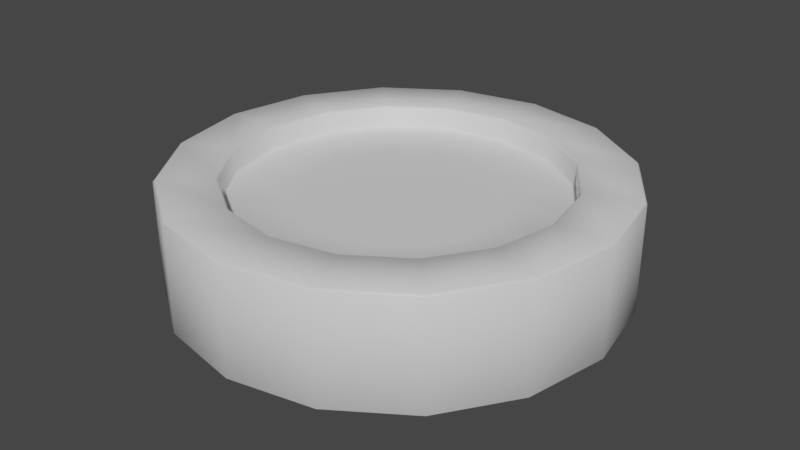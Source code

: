 # Source: coin.blend  (saved by Blender 2.80.75; exported with 4.5.12 LTS)
import bpy
from mathutils import Matrix  # noqa: F401  (used for matrix-valued properties, if any)

bpy.ops.wm.read_factory_settings(use_empty=True)
scene = bpy.context.scene
scene.name = 'Scene'

# ---- collections
col_collection = bpy.data.collections.new('Collection'); scene.collection.children.link(col_collection)

# ---- materials (node trees are filled in below, after node groups)
mat_material_001 = bpy.data.materials.new('Material.001')
mat_material_001.use_transparent_shadow = False

# ---- material node trees
mat_material_001.use_nodes = True; mat_material_001.node_tree.nodes.clear()
_N = mat_material_001.node_tree.nodes; _L = mat_material_001.node_tree.links
n0 = _N.new('ShaderNodeOutputMaterial'); n0.name = 'Material Output'; n0.location = (300, 300)
n1 = _N.new('ShaderNodeBsdfPrincipled'); n1.name = 'Principled BSDF'; n1.location = (-8, 315)
n1.distribution = 'GGX'
n1.subsurface_method = 'BURLEY'
n1.inputs[3].default_value = 1.45
n1.inputs[27].default_value = (0.0, 0.0, 0.0, 1.0)
n1.inputs[28].default_value = 1.0
_L.new(n1.outputs[0], n0.inputs[0])
n0.is_active_output = True

# ---- world
world_world = bpy.data.worlds.new('World'); scene.world = world_world
world_world.use_nodes = True; world_world.node_tree.nodes.clear()
_N = world_world.node_tree.nodes; _L = world_world.node_tree.links
n0 = _N.new('ShaderNodeOutputWorld'); n0.name = 'World Output'; n0.location = (300, 300)
n1 = _N.new('ShaderNodeBackground'); n1.name = 'Background'; n1.location = (10, 300)
n1.inputs[0].default_value = (0.05088, 0.05088, 0.05088, 1.0)
_L.new(n1.outputs[0], n0.inputs[0])
n0.is_active_output = True
world_world.color = (0.05088, 0.05088, 0.05088)
world_world.use_sun_shadow = False
world_world.sun_shadow_jitter_overblur = 0.0

# ---- meshes
me_cylinder = bpy.data.meshes.new('Cylinder')
me_cylinder.from_pydata([(-0.1789, 0.432, 0.1425), (-0.3306, 0.3306, 0.1425), (-0.432, 0.1789, 0.1425), (-0.4676, 6.802e-09, 0.1425), (-0.432, -0.1789, 0.1425), (-0.3306, -0.3306, 0.1425), (-0.1789, -0.432, 0.1425), (1.097e-07, -0.4676, 0.1425), (0.1789, -0.432, 0.1425), (0.3306, -0.3306, 0.1425), (0.432, -0.1789, 0.1425), (0.4676, -1.921e-08, 0.1425), (0.432, 0.1789, 0.1425), (0.3306, 0.3306, 0.1425), (0.1789, 0.432, 0.1425), (3.914e-08, 0.4676, 0.1425), (-0.07855, 0.1896, 0.1425), (-0.1451, 0.1451, 0.1425), (-0.1896, 0.07855, 0.1425), (-0.2053, 8.211e-09, 0.1425), (-0.1896, -0.07855, 0.1425), (-0.1451, -0.1451, 0.1425), (-0.07855, -0.1896, 0.1425), (9.396e-08, -0.2053, 0.1425), (0.07855, -0.1896, 0.1425), (0.1451, -0.1451, 0.1425), (0.1896, -0.07855, 0.1425), (0.2053, -3.209e-09, 0.1425), (0.1896, 0.07855, 0.1425), (0.1451, 0.1451, 0.1425), (0.07855, 0.1896, 0.1425), (6.297e-08, 0.2053, 0.1425), (8.259e-08, 1.49e-08, 0.1425), (-0.2867, 0.6922, 0.25), (-0.2831, 0.6834, 0.2406), (0.0, 1.0, 0.2406), (4.292e-10, 0.9904, 0.25), (-0.5298, 0.5298, 0.25), (-0.523, 0.523, 0.2406), (0.379, 0.915, 0.25), (0.3827, 0.9239, 0.2406), (-0.6922, 0.2867, 0.25), (-0.6834, 0.2831, 0.2406), (0.7003, 0.7003, 0.25), (0.7071, 0.7071, 0.2406), (-0.7493, 1.08e-08, 0.25), (-0.7397, 1.076e-08, 0.2406), (0.915, 0.379, 0.25), (0.9239, 0.3827, 0.2406), (-0.6922, -0.2867, 0.25), (-0.6834, -0.2831, 0.2406), (0.9904, -4.322e-08, 0.25), (1.0, -4.371e-08, 0.2406), (-0.5298, -0.5298, 0.25), (-0.523, -0.523, 0.2406), (0.915, -0.379, 0.25), (0.9239, -0.3827, 0.2406), (-0.2867, -0.6922, 0.25), (-0.2831, -0.6834, 0.2406), (0.7003, -0.7003, 0.25), (0.7071, -0.7071, 0.2406), (1.243e-07, -0.7493, 0.25), (1.233e-07, -0.7397, 0.2406), (0.379, -0.915, 0.25), (0.3827, -0.9239, 0.2406), (0.2867, -0.6922, 0.25), (0.2831, -0.6834, 0.2406), (1.5e-07, -0.9904, 0.25), (1.51e-07, -1.0, 0.2406), (0.5298, -0.5298, 0.25), (0.523, -0.523, 0.2406), (-0.379, -0.915, 0.25), (-0.3827, -0.9239, 0.2406), (0.6922, -0.2867, 0.25), (0.6834, -0.2831, 0.2406), (-0.7003, -0.7003, 0.25), (-0.7071, -0.7071, 0.2406), (0.7493, -3.088e-08, 0.25), (0.7397, -3.039e-08, 0.2406), (-0.915, -0.379, 0.25), (-0.9239, -0.3827, 0.2406), (0.6922, 0.2867, 0.25), (0.6834, 0.2831, 0.2406), (-0.9904, 1.188e-08, 0.25), (-1.0, 1.192e-08, 0.2406), (0.5298, 0.5298, 0.25), (0.523, 0.523, 0.2406), (-0.915, 0.379, 0.25), (-0.9239, 0.3827, 0.2406), (0.2867, 0.6922, 0.25), (0.2831, 0.6834, 0.2406), (-0.7003, 0.7003, 0.25), (-0.7071, 0.7071, 0.2406), (1.164e-08, 0.7397, 0.2406), (1.121e-08, 0.7493, 0.25), (-0.379, 0.915, 0.25), (-0.3827, 0.9239, 0.2406), (-0.2831, 0.6834, 0.1519), (-0.2794, 0.6745, 0.1425), (-0.523, 0.523, 0.1519), (-0.5162, 0.5162, 0.1425), (-0.6834, 0.2831, 0.1519), (-0.6745, 0.2794, 0.1425), (-0.7397, 1.076e-08, 0.1519), (-0.7301, 1.062e-08, 0.1425), (-0.6834, -0.2831, 0.1519), (-0.6745, -0.2794, 0.1425), (-0.523, -0.523, 0.1519), (-0.5162, -0.5162, 0.1425), (-0.2831, -0.6834, 0.1519), (-0.2794, -0.6745, 0.1425), (1.233e-07, -0.7397, 0.1519), (1.228e-07, -0.7301, 0.1425), (0.2831, -0.6834, 0.1519), (0.2794, -0.6745, 0.1425), (0.523, -0.523, 0.1519), (0.5162, -0.5162, 0.1425), (0.6834, -0.2831, 0.1519), (0.6745, -0.2794, 0.1425), (0.7397, -3.039e-08, 0.1519), (0.7301, -3e-08, 0.1425), (0.6834, 0.2831, 0.1519), (0.6745, 0.2794, 0.1425), (0.523, 0.523, 0.1519), (0.5162, 0.5162, 0.1425), (0.2831, 0.6834, 0.1519), (0.2794, 0.6745, 0.1425), (1.261e-08, 0.7301, 0.1425), (1.164e-08, 0.7397, 0.1519), (-0.1789, 0.432, -0.1425), (-0.3306, 0.3306, -0.1425), (-0.432, 0.1789, -0.1425), (-0.4676, 6.802e-09, -0.1425), (-0.432, -0.1789, -0.1425), (-0.3306, -0.3306, -0.1425), (-0.1789, -0.432, -0.1425), (1.097e-07, -0.4676, -0.1425), (0.1789, -0.432, -0.1425), (0.3306, -0.3306, -0.1425), (0.432, -0.1789, -0.1425), (0.4676, -1.921e-08, -0.1425), (0.432, 0.1789, -0.1425), (0.3306, 0.3306, -0.1425), (0.1789, 0.432, -0.1425), (3.914e-08, 0.4676, -0.1425), (-0.07855, 0.1896, -0.1425), (-0.1451, 0.1451, -0.1425), (-0.1896, 0.07855, -0.1425), (-0.2053, 8.211e-09, -0.1425), (-0.1896, -0.07855, -0.1425), (-0.1451, -0.1451, -0.1425), (-0.07855, -0.1896, -0.1425), (9.396e-08, -0.2053, -0.1425), (0.07855, -0.1896, -0.1425), (0.1451, -0.1451, -0.1425), (0.1896, -0.07855, -0.1425), (0.2053, -3.209e-09, -0.1425), (0.1896, 0.07855, -0.1425), (0.1451, 0.1451, -0.1425), (0.07855, 0.1896, -0.1425), (6.297e-08, 0.2053, -0.1425), (8.259e-08, 1.49e-08, -0.1425), (-0.2867, 0.6922, -0.25), (-0.2831, 0.6834, -0.2406), (0.0, 1.0, -0.2406), (4.292e-10, 0.9904, -0.25), (-0.5298, 0.5298, -0.25), (-0.523, 0.523, -0.2406), (0.379, 0.915, -0.25), (0.3827, 0.9239, -0.2406), (-0.6922, 0.2867, -0.25), (-0.6834, 0.2831, -0.2406), (0.7003, 0.7003, -0.25), (0.7071, 0.7071, -0.2406), (-0.7493, 1.08e-08, -0.25), (-0.7397, 1.076e-08, -0.2406), (0.915, 0.379, -0.25), (0.9239, 0.3827, -0.2406), (-0.6922, -0.2867, -0.25), (-0.6834, -0.2831, -0.2406), (0.9904, -4.322e-08, -0.25), (1.0, -4.371e-08, -0.2406), (-0.5298, -0.5298, -0.25), (-0.523, -0.523, -0.2406), (0.915, -0.379, -0.25), (0.9239, -0.3827, -0.2406), (-0.2867, -0.6922, -0.25), (-0.2831, -0.6834, -0.2406), (0.7003, -0.7003, -0.25), (0.7071, -0.7071, -0.2406), (1.243e-07, -0.7493, -0.25), (1.233e-07, -0.7397, -0.2406), (0.379, -0.915, -0.25), (0.3827, -0.9239, -0.2406), (0.2867, -0.6922, -0.25), (0.2831, -0.6834, -0.2406), (1.5e-07, -0.9904, -0.25), (1.51e-07, -1.0, -0.2406), (0.5298, -0.5298, -0.25), (0.523, -0.523, -0.2406), (-0.379, -0.915, -0.25), (-0.3827, -0.9239, -0.2406), (0.6922, -0.2867, -0.25), (0.6834, -0.2831, -0.2406), (-0.7003, -0.7003, -0.25), (-0.7071, -0.7071, -0.2406), (0.7493, -3.088e-08, -0.25), (0.7397, -3.039e-08, -0.2406), (-0.915, -0.379, -0.25), (-0.9239, -0.3827, -0.2406), (0.6922, 0.2867, -0.25), (0.6834, 0.2831, -0.2406), (-0.9904, 1.188e-08, -0.25), (-1.0, 1.192e-08, -0.2406), (0.5298, 0.5298, -0.25), (0.523, 0.523, -0.2406), (-0.915, 0.379, -0.25), (-0.9239, 0.3827, -0.2406), (0.2867, 0.6922, -0.25), (0.2831, 0.6834, -0.2406), (-0.7003, 0.7003, -0.25), (-0.7071, 0.7071, -0.2406), (1.164e-08, 0.7397, -0.2406), (1.121e-08, 0.7493, -0.25), (-0.379, 0.915, -0.25), (-0.3827, 0.9239, -0.2406), (-0.2831, 0.6834, -0.1519), (-0.2794, 0.6745, -0.1425), (-0.523, 0.523, -0.1519), (-0.5162, 0.5162, -0.1425), (-0.6834, 0.2831, -0.1519), (-0.6745, 0.2794, -0.1425), (-0.7397, 1.076e-08, -0.1519), (-0.7301, 1.062e-08, -0.1425), (-0.6834, -0.2831, -0.1519), (-0.6745, -0.2794, -0.1425), (-0.523, -0.523, -0.1519), (-0.5162, -0.5162, -0.1425), (-0.2831, -0.6834, -0.1519), (-0.2794, -0.6745, -0.1425), (1.233e-07, -0.7397, -0.1519), (1.228e-07, -0.7301, -0.1425), (0.2831, -0.6834, -0.1519), (0.2794, -0.6745, -0.1425), (0.523, -0.523, -0.1519), (0.5162, -0.5162, -0.1425), (0.6834, -0.2831, -0.1519), (0.6745, -0.2794, -0.1425), (0.7397, -3.039e-08, -0.1519), (0.7301, -3e-08, -0.1425), (0.6834, 0.2831, -0.1519), (0.6745, 0.2794, -0.1425), (0.523, 0.523, -0.1519), (0.5162, 0.5162, -0.1425), (0.2831, 0.6834, -0.1519), (0.2794, 0.6745, -0.1425), (1.261e-08, 0.7301, -0.1425), (1.164e-08, 0.7397, -0.1519)], [], [(96, 225, 221, 92), (42, 46, 103, 101), (83, 79, 49, 45), (79, 75, 53, 49), (75, 71, 57, 53), (71, 67, 61, 57), (67, 63, 65, 61), (66, 70, 115, 113), (70, 74, 117, 115), (74, 78, 119, 117), (78, 82, 121, 119), (82, 86, 123, 121), (86, 90, 125, 123), (90, 93, 128, 125), (127, 98, 0, 15), (91, 87, 41, 37), (60, 189, 185, 56), (52, 181, 177, 48), (54, 58, 109, 107), (39, 36, 94, 89), (44, 173, 169, 40), (62, 66, 113, 111), (47, 43, 85, 81), (56, 185, 181, 52), (50, 54, 107, 105), (34, 38, 99, 97), (48, 177, 173, 44), (58, 62, 111, 109), (38, 42, 101, 99), (40, 169, 164, 35), (46, 50, 105, 103), (95, 91, 37, 33), (72, 201, 197, 68), (55, 51, 77, 73), (92, 221, 217, 88), (59, 55, 73, 69), (93, 34, 97, 128), (76, 205, 201, 72), (43, 39, 89, 85), (80, 209, 205, 76), (63, 59, 69, 65), (64, 193, 189, 60), (87, 83, 45, 41), (84, 213, 209, 80), (51, 47, 81, 77), (88, 217, 213, 84), (68, 197, 193, 64), (114, 116, 9, 8), (100, 102, 2, 1), (116, 118, 10, 9), (102, 104, 3, 2), (118, 120, 11, 10), (104, 106, 4, 3), (120, 122, 12, 11), (106, 108, 5, 4), (122, 124, 13, 12), (108, 110, 6, 5), (124, 126, 14, 13), (110, 112, 7, 6), (126, 127, 15, 14), (112, 114, 8, 7), (98, 100, 1, 0), (12, 13, 29, 28), (5, 6, 22, 21), (13, 14, 30, 29), (6, 7, 23, 22), (15, 0, 16, 31), (14, 15, 31, 30), (7, 8, 24, 23), (0, 1, 17, 16), (8, 9, 25, 24), (1, 2, 18, 17), (9, 10, 26, 25), (2, 3, 19, 18), (10, 11, 27, 26), (3, 4, 20, 19), (11, 12, 28, 27), (4, 5, 21, 20), (26, 27, 32), (19, 20, 32), (27, 28, 32), (20, 21, 32), (28, 29, 32), (21, 22, 32), (29, 30, 32), (22, 23, 32), (31, 16, 32), (30, 31, 32), (23, 24, 32), (16, 17, 32), (24, 25, 32), (17, 18, 32), (25, 26, 32), (18, 19, 32), (40, 35, 36, 39), (44, 40, 39, 43), (48, 44, 43, 47), (52, 48, 47, 51), (56, 52, 51, 55), (60, 56, 55, 59), (64, 60, 59, 63), (94, 33, 34, 93), (68, 64, 63, 67), (33, 37, 38, 34), (37, 41, 42, 38), (72, 68, 67, 71), (41, 45, 46, 42), (45, 49, 50, 46), (76, 72, 71, 75), (49, 53, 54, 50), (53, 57, 58, 54), (80, 76, 75, 79), (57, 61, 62, 58), (61, 65, 66, 62), (84, 80, 79, 83), (65, 69, 70, 66), (69, 73, 74, 70), (88, 84, 83, 87), (73, 77, 78, 74), (77, 81, 82, 78), (92, 88, 87, 91), (81, 85, 86, 82), (85, 89, 90, 86), (96, 92, 91, 95), (89, 94, 93, 90), (35, 96, 95, 36), (128, 97, 98, 127), (97, 99, 100, 98), (99, 101, 102, 100), (101, 103, 104, 102), (103, 105, 106, 104), (105, 107, 108, 106), (107, 109, 110, 108), (109, 111, 112, 110), (111, 113, 114, 112), (113, 115, 116, 114), (115, 117, 118, 116), (117, 119, 120, 118), (119, 121, 122, 120), (121, 123, 124, 122), (123, 125, 126, 124), (125, 128, 127, 126), (36, 95, 33, 94), (171, 230, 232, 175), (212, 174, 178, 208), (208, 178, 182, 204), (204, 182, 186, 200), (200, 186, 190, 196), (196, 190, 194, 192), (195, 242, 244, 199), (199, 244, 246, 203), (203, 246, 248, 207), (207, 248, 250, 211), (211, 250, 252, 215), (215, 252, 254, 219), (219, 254, 257, 222), (256, 144, 129, 227), (220, 166, 170, 216), (183, 236, 238, 187), (168, 218, 223, 165), (191, 240, 242, 195), (176, 210, 214, 172), (179, 234, 236, 183), (163, 226, 228, 167), (187, 238, 240, 191), (167, 228, 230, 171), (175, 232, 234, 179), (224, 162, 166, 220), (184, 202, 206, 180), (188, 198, 202, 184), (222, 257, 226, 163), (172, 214, 218, 168), (192, 194, 198, 188), (216, 170, 174, 212), (180, 206, 210, 176), (243, 137, 138, 245), (229, 130, 131, 231), (245, 138, 139, 247), (231, 131, 132, 233), (247, 139, 140, 249), (233, 132, 133, 235), (249, 140, 141, 251), (235, 133, 134, 237), (251, 141, 142, 253), (237, 134, 135, 239), (253, 142, 143, 255), (239, 135, 136, 241), (255, 143, 144, 256), (241, 136, 137, 243), (227, 129, 130, 229), (141, 157, 158, 142), (134, 150, 151, 135), (142, 158, 159, 143), (135, 151, 152, 136), (144, 160, 145, 129), (143, 159, 160, 144), (136, 152, 153, 137), (129, 145, 146, 130), (137, 153, 154, 138), (130, 146, 147, 131), (138, 154, 155, 139), (131, 147, 148, 132), (139, 155, 156, 140), (132, 148, 149, 133), (140, 156, 157, 141), (133, 149, 150, 134), (155, 161, 156), (148, 161, 149), (156, 161, 157), (149, 161, 150), (157, 161, 158), (150, 161, 151), (158, 161, 159), (151, 161, 152), (160, 161, 145), (159, 161, 160), (152, 161, 153), (145, 161, 146), (153, 161, 154), (146, 161, 147), (154, 161, 155), (147, 161, 148), (169, 168, 165, 164), (173, 172, 168, 169), (177, 176, 172, 173), (181, 180, 176, 177), (185, 184, 180, 181), (189, 188, 184, 185), (193, 192, 188, 189), (223, 222, 163, 162), (197, 196, 192, 193), (162, 163, 167, 166), (166, 167, 171, 170), (201, 200, 196, 197), (170, 171, 175, 174), (174, 175, 179, 178), (205, 204, 200, 201), (178, 179, 183, 182), (182, 183, 187, 186), (209, 208, 204, 205), (186, 187, 191, 190), (190, 191, 195, 194), (213, 212, 208, 209), (194, 195, 199, 198), (198, 199, 203, 202), (217, 216, 212, 213), (202, 203, 207, 206), (206, 207, 211, 210), (221, 220, 216, 217), (210, 211, 215, 214), (214, 215, 219, 218), (225, 224, 220, 221), (218, 219, 222, 223), (164, 165, 224, 225), (257, 256, 227, 226), (226, 227, 229, 228), (228, 229, 231, 230), (230, 231, 233, 232), (232, 233, 235, 234), (234, 235, 237, 236), (236, 237, 239, 238), (238, 239, 241, 240), (240, 241, 243, 242), (242, 243, 245, 244), (244, 245, 247, 246), (246, 247, 249, 248), (248, 249, 251, 250), (250, 251, 253, 252), (252, 253, 255, 254), (254, 255, 256, 257), (165, 223, 162, 224), (35, 164, 225, 96)])
me_cylinder.polygons.foreach_set('use_smooth', [True] * 272)
_uv = me_cylinder.uv_layers.new(name='UVMap')
_uv.uv.foreach_set('vector', [0.9844, 0.873, 0.831, 0.873, 0.831, 0.7486, 0.9844, 0.7486, 0.1118, 0.5328, 0.1564, 0.425, 0.1851, 0.444, 0.1456, 0.5394, 0.07082, 0.3677, 0.1817, 0.2568, 0.2359, 0.338, 0.1519, 0.422, 0.1817, 0.2568, 0.3266, 0.1968, 0.3455, 0.2926, 0.2359, 0.338, 0.3266, 0.1968, 0.4834, 0.1968, 0.4643, 0.2926, 0.3455, 0.2926, 0.4834, 0.1968, 0.6283, 0.2568, 0.5739, 0.338, 0.4643, 0.2926, 0.6283, 0.2568, 0.7392, 0.3677, 0.6579, 0.4219, 0.5739, 0.338, 0.6535, 0.4248, 0.6982, 0.5326, 0.6644, 0.5394, 0.6249, 0.4441, 0.6982, 0.5326, 0.6982, 0.6492, 0.6644, 0.6426, 0.6644, 0.5394, 0.6982, 0.6492, 0.6536, 0.757, 0.6249, 0.7379, 0.6644, 0.6426, 0.6536, 0.757, 0.5712, 0.8395, 0.5519, 0.8109, 0.6249, 0.7379, 0.5712, 0.8395, 0.4634, 0.8841, 0.4566, 0.8504, 0.5519, 0.8109, 0.4634, 0.8841, 0.3468, 0.8842, 0.3534, 0.8504, 0.4566, 0.8504, 0.3468, 0.8842, 0.239, 0.8396, 0.258, 0.8109, 0.3534, 0.8504, 0.2608, 0.8067, 0.1892, 0.7351, 0.2664, 0.6832, 0.3123, 0.7292, 0.01079, 0.6694, 0.0108, 0.5125, 0.1066, 0.5317, 0.1066, 0.6504, 0.9844, 0.7486, 0.831, 0.7486, 0.831, 0.6242, 0.9844, 0.6242, 0.9844, 0.4998, 0.831, 0.4998, 0.831, 0.3754, 0.9844, 0.3754, 0.3466, 0.2978, 0.4632, 0.2978, 0.4566, 0.3316, 0.3534, 0.3316, 0.3265, 0.9852, 0.1817, 0.9251, 0.236, 0.844, 0.3457, 0.8894, 0.9844, 0.251, 0.831, 0.251, 0.831, 0.1266, 0.9844, 0.1266, 0.571, 0.3424, 0.6535, 0.4248, 0.6249, 0.4441, 0.5519, 0.3711, 0.6283, 0.9252, 0.4834, 0.9852, 0.4644, 0.8894, 0.5741, 0.8439, 0.9844, 0.6242, 0.831, 0.6242, 0.831, 0.4998, 0.9844, 0.4998, 0.2388, 0.3425, 0.3466, 0.2978, 0.3534, 0.3316, 0.2581, 0.3711, 0.1565, 0.7572, 0.1118, 0.6494, 0.1456, 0.6426, 0.1851, 0.7379, 0.9844, 0.3754, 0.831, 0.3754, 0.831, 0.251, 0.9844, 0.251, 0.4632, 0.2978, 0.571, 0.3424, 0.5519, 0.3711, 0.4566, 0.3316, 0.1118, 0.6494, 0.1118, 0.5328, 0.1456, 0.5394, 0.1456, 0.6426, 0.9844, 0.1266, 0.831, 0.1266, 0.831, 0.002141, 0.9844, 0.002141, 0.1564, 0.425, 0.2388, 0.3425, 0.2581, 0.3711, 0.1851, 0.444, 0.0708, 0.8142, 0.01079, 0.6694, 0.1066, 0.6504, 0.1521, 0.7601, 0.9844, 0.1266, 0.831, 0.1266, 0.831, 0.002141, 0.9844, 0.002141, 0.7992, 0.6694, 0.7392, 0.8143, 0.658, 0.7599, 0.7034, 0.6502, 0.9844, 0.7486, 0.831, 0.7486, 0.831, 0.6242, 0.9844, 0.6242, 0.7992, 0.5126, 0.7992, 0.6694, 0.7034, 0.6502, 0.7034, 0.5315, 0.239, 0.8396, 0.1565, 0.7572, 0.1851, 0.7379, 0.258, 0.8109, 0.9844, 0.251, 0.831, 0.251, 0.831, 0.1266, 0.9844, 0.1266, 0.4834, 0.9852, 0.3265, 0.9852, 0.3457, 0.8894, 0.4644, 0.8894, 0.9844, 0.3754, 0.831, 0.3754, 0.831, 0.251, 0.9844, 0.251, 0.7392, 0.3677, 0.7992, 0.5126, 0.7034, 0.5315, 0.6579, 0.4219, 0.9844, 0.873, 0.831, 0.873, 0.831, 0.7486, 0.9844, 0.7486, 0.0108, 0.5125, 0.07082, 0.3677, 0.1519, 0.422, 0.1066, 0.5317, 0.9844, 0.4998, 0.831, 0.4998, 0.831, 0.3754, 0.9844, 0.3754, 0.7392, 0.8143, 0.6283, 0.9252, 0.5741, 0.8439, 0.658, 0.7599, 0.9844, 0.6242, 0.831, 0.6242, 0.831, 0.4998, 0.9844, 0.4998, 0.9844, 0.9975, 0.831, 0.9975, 0.831, 0.873, 0.9844, 0.873, 0.6208, 0.4468, 0.6595, 0.5404, 0.5683, 0.5588, 0.5435, 0.4988, 0.1505, 0.6416, 0.1505, 0.5403, 0.2418, 0.5582, 0.2417, 0.6231, 0.6595, 0.5404, 0.6595, 0.6416, 0.5681, 0.6238, 0.5683, 0.5588, 0.1505, 0.5403, 0.1892, 0.4468, 0.2668, 0.4982, 0.2418, 0.5582, 0.6595, 0.6416, 0.6207, 0.7352, 0.5432, 0.6837, 0.5681, 0.6238, 0.1892, 0.4468, 0.2608, 0.3752, 0.3128, 0.4524, 0.2668, 0.4982, 0.6207, 0.7352, 0.5491, 0.8068, 0.4972, 0.7295, 0.5432, 0.6837, 0.2608, 0.3752, 0.3544, 0.3365, 0.3729, 0.4277, 0.3128, 0.4524, 0.5491, 0.8068, 0.4556, 0.8455, 0.4371, 0.7543, 0.4972, 0.7295, 0.3544, 0.3365, 0.4556, 0.3365, 0.4378, 0.4278, 0.3729, 0.4277, 0.4556, 0.8455, 0.3543, 0.8455, 0.3722, 0.7541, 0.4371, 0.7543, 0.4556, 0.3365, 0.5492, 0.3752, 0.4977, 0.4528, 0.4378, 0.4278, 0.3543, 0.8455, 0.2608, 0.8067, 0.3123, 0.7292, 0.3722, 0.7541, 0.5492, 0.3752, 0.6208, 0.4468, 0.5435, 0.4988, 0.4977, 0.4528, 0.1892, 0.7351, 0.1505, 0.6416, 0.2417, 0.6231, 0.2664, 0.6832, 0.4972, 0.7295, 0.4371, 0.7543, 0.4191, 0.6627, 0.4455, 0.6518, 0.3729, 0.4277, 0.4378, 0.4278, 0.4194, 0.5194, 0.3909, 0.5193, 0.4371, 0.7543, 0.3722, 0.7541, 0.3906, 0.6626, 0.4191, 0.6627, 0.4378, 0.4278, 0.4977, 0.4528, 0.4457, 0.5303, 0.4194, 0.5194, 0.3123, 0.7292, 0.2664, 0.6832, 0.3442, 0.6314, 0.3643, 0.6516, 0.3722, 0.7541, 0.3123, 0.7292, 0.3643, 0.6516, 0.3906, 0.6626, 0.4977, 0.4528, 0.5435, 0.4988, 0.4658, 0.5505, 0.4457, 0.5303, 0.2664, 0.6832, 0.2417, 0.6231, 0.3333, 0.6051, 0.3442, 0.6314, 0.5435, 0.4988, 0.5683, 0.5588, 0.4767, 0.5769, 0.4658, 0.5505, 0.2417, 0.6231, 0.2418, 0.5582, 0.3334, 0.5766, 0.3333, 0.6051, 0.5683, 0.5588, 0.5681, 0.6238, 0.4766, 0.6054, 0.4767, 0.5769, 0.2418, 0.5582, 0.2668, 0.4982, 0.3443, 0.5503, 0.3334, 0.5766, 0.5681, 0.6238, 0.5432, 0.6837, 0.4657, 0.6317, 0.4766, 0.6054, 0.2668, 0.4982, 0.3128, 0.4524, 0.3645, 0.5302, 0.3443, 0.5503, 0.5432, 0.6837, 0.4972, 0.7295, 0.4455, 0.6518, 0.4657, 0.6317, 0.3128, 0.4524, 0.3729, 0.4277, 0.3909, 0.5193, 0.3645, 0.5302, 0.4766, 0.6054, 0.4657, 0.6317, 0.405, 0.591, 0.3443, 0.5503, 0.3645, 0.5302, 0.405, 0.591, 0.4657, 0.6317, 0.4455, 0.6518, 0.405, 0.591, 0.3645, 0.5302, 0.3909, 0.5193, 0.405, 0.591, 0.4455, 0.6518, 0.4191, 0.6627, 0.405, 0.591, 0.3909, 0.5193, 0.4194, 0.5194, 0.405, 0.591, 0.4191, 0.6627, 0.3906, 0.6626, 0.405, 0.591, 0.4194, 0.5194, 0.4457, 0.5303, 0.405, 0.591, 0.3643, 0.6516, 0.3442, 0.6314, 0.405, 0.591, 0.3906, 0.6626, 0.3643, 0.6516, 0.405, 0.591, 0.4457, 0.5303, 0.4658, 0.5505, 0.405, 0.591, 0.3442, 0.6314, 0.3333, 0.6051, 0.405, 0.591, 0.4658, 0.5505, 0.4767, 0.5769, 0.405, 0.591, 0.3333, 0.6051, 0.3334, 0.5766, 0.405, 0.591, 0.4767, 0.5769, 0.4766, 0.6054, 0.405, 0.591, 0.3334, 0.5766, 0.3443, 0.5503, 0.405, 0.591, 0.3255, 0.9906, 0.1786, 0.9298, 0.1817, 0.9251, 0.3265, 0.9852, 0.4845, 0.9906, 0.3255, 0.9906, 0.3265, 0.9852, 0.4834, 0.9852, 0.6314, 0.9298, 0.4845, 0.9906, 0.4834, 0.9852, 0.6283, 0.9252, 0.7438, 0.8174, 0.6314, 0.9298, 0.6283, 0.9252, 0.7392, 0.8143, 0.8046, 0.6705, 0.7438, 0.8174, 0.7392, 0.8143, 0.7992, 0.6694, 0.8046, 0.5115, 0.8046, 0.6705, 0.7992, 0.6694, 0.7992, 0.5126, 0.7438, 0.3646, 0.8046, 0.5115, 0.7992, 0.5126, 0.7392, 0.3677, 0.236, 0.844, 0.1521, 0.7601, 0.1565, 0.7572, 0.239, 0.8396, 0.6314, 0.2522, 0.7438, 0.3646, 0.7392, 0.3677, 0.6283, 0.2568, 0.1521, 0.7601, 0.1066, 0.6504, 0.1118, 0.6494, 0.1565, 0.7572, 0.1066, 0.6504, 0.1066, 0.5317, 0.1118, 0.5328, 0.1118, 0.6494, 0.4845, 0.1913, 0.6314, 0.2522, 0.6283, 0.2568, 0.4834, 0.1968, 0.1066, 0.5317, 0.1519, 0.422, 0.1564, 0.425, 0.1118, 0.5328, 0.1519, 0.422, 0.2359, 0.338, 0.2388, 0.3425, 0.1564, 0.425, 0.3255, 0.1913, 0.4845, 0.1913, 0.4834, 0.1968, 0.3266, 0.1968, 0.2359, 0.338, 0.3455, 0.2926, 0.3466, 0.2978, 0.2388, 0.3425, 0.3455, 0.2926, 0.4643, 0.2926, 0.4632, 0.2978, 0.3466, 0.2978, 0.1786, 0.2521, 0.3255, 0.1913, 0.3266, 0.1968, 0.1817, 0.2568, 0.4643, 0.2926, 0.5739, 0.338, 0.571, 0.3424, 0.4632, 0.2978, 0.5739, 0.338, 0.6579, 0.4219, 0.6535, 0.4248, 0.571, 0.3424, 0.06618, 0.3646, 0.1786, 0.2521, 0.1817, 0.2568, 0.07082, 0.3677, 0.6579, 0.4219, 0.7034, 0.5315, 0.6982, 0.5326, 0.6535, 0.4248, 0.7034, 0.5315, 0.7034, 0.6502, 0.6982, 0.6492, 0.6982, 0.5326, 0.005331, 0.5115, 0.06618, 0.3646, 0.07082, 0.3677, 0.0108, 0.5125, 0.7034, 0.6502, 0.658, 0.7599, 0.6536, 0.757, 0.6982, 0.6492, 0.658, 0.7599, 0.5741, 0.8439, 0.5712, 0.8395, 0.6536, 0.757, 0.005332, 0.6705, 0.005331, 0.5115, 0.0108, 0.5125, 0.01079, 0.6694, 0.5741, 0.8439, 0.4644, 0.8894, 0.4634, 0.8841, 0.5712, 0.8395, 0.4644, 0.8894, 0.3457, 0.8894, 0.3468, 0.8842, 0.4634, 0.8841, 0.06617, 0.8174, 0.005332, 0.6705, 0.01079, 0.6694, 0.0708, 0.8142, 0.3457, 0.8894, 0.236, 0.844, 0.239, 0.8396, 0.3468, 0.8842, 0.1786, 0.9298, 0.06617, 0.8174, 0.0708, 0.8142, 0.1817, 0.9251, 0.258, 0.8109, 0.1851, 0.7379, 0.1892, 0.7351, 0.2608, 0.8067, 0.1851, 0.7379, 0.1456, 0.6426, 0.1505, 0.6416, 0.1892, 0.7351, 0.1456, 0.6426, 0.1456, 0.5394, 0.1505, 0.5403, 0.1505, 0.6416, 0.1456, 0.5394, 0.1851, 0.444, 0.1892, 0.4468, 0.1505, 0.5403, 0.1851, 0.444, 0.2581, 0.3711, 0.2608, 0.3752, 0.1892, 0.4468, 0.2581, 0.3711, 0.3534, 0.3316, 0.3544, 0.3365, 0.2608, 0.3752, 0.3534, 0.3316, 0.4566, 0.3316, 0.4556, 0.3365, 0.3544, 0.3365, 0.4566, 0.3316, 0.5519, 0.3711, 0.5492, 0.3752, 0.4556, 0.3365, 0.5519, 0.3711, 0.6249, 0.4441, 0.6208, 0.4468, 0.5492, 0.3752, 0.6249, 0.4441, 0.6644, 0.5394, 0.6595, 0.5404, 0.6208, 0.4468, 0.6644, 0.5394, 0.6644, 0.6426, 0.6595, 0.6416, 0.6595, 0.5404, 0.6644, 0.6426, 0.6249, 0.7379, 0.6207, 0.7352, 0.6595, 0.6416, 0.6249, 0.7379, 0.5519, 0.8109, 0.5491, 0.8068, 0.6207, 0.7352, 0.5519, 0.8109, 0.4566, 0.8504, 0.4556, 0.8455, 0.5491, 0.8068, 0.4566, 0.8504, 0.3534, 0.8504, 0.3543, 0.8455, 0.4556, 0.8455, 0.3534, 0.8504, 0.258, 0.8109, 0.2608, 0.8067, 0.3543, 0.8455, 0.1817, 0.9251, 0.0708, 0.8142, 0.1521, 0.7601, 0.236, 0.844, 0.2391, 0.3423, 0.2581, 0.3711, 0.1851, 0.444, 0.1565, 0.4248, 0.07082, 0.3677, 0.1521, 0.4218, 0.1066, 0.5315, 0.01081, 0.5126, 0.01081, 0.5126, 0.1066, 0.5315, 0.1066, 0.6502, 0.01081, 0.6694, 0.01081, 0.6694, 0.1066, 0.6502, 0.1519, 0.7599, 0.07082, 0.8142, 0.07082, 0.8142, 0.1519, 0.7599, 0.2359, 0.8439, 0.1817, 0.9251, 0.1817, 0.9251, 0.2359, 0.8439, 0.3455, 0.8894, 0.3266, 0.9852, 0.3465, 0.8841, 0.3534, 0.8504, 0.4566, 0.8504, 0.4632, 0.8842, 0.4632, 0.8842, 0.4566, 0.8504, 0.5519, 0.8109, 0.5709, 0.8396, 0.5709, 0.8396, 0.5519, 0.8109, 0.6249, 0.7379, 0.6535, 0.7572, 0.6535, 0.7572, 0.6249, 0.7379, 0.6644, 0.6426, 0.6982, 0.6494, 0.6982, 0.6494, 0.6644, 0.6426, 0.6644, 0.5394, 0.6982, 0.5328, 0.6982, 0.5328, 0.6644, 0.5394, 0.6249, 0.4441, 0.6536, 0.425, 0.6536, 0.425, 0.6249, 0.4441, 0.552, 0.3711, 0.5712, 0.3425, 0.5492, 0.3752, 0.4972, 0.4524, 0.4372, 0.4277, 0.4556, 0.3365, 0.3266, 0.1968, 0.3458, 0.2925, 0.2361, 0.3379, 0.1817, 0.2568, 0.1118, 0.6491, 0.1456, 0.6426, 0.1851, 0.7379, 0.1564, 0.7569, 0.7392, 0.3677, 0.6581, 0.4221, 0.5741, 0.3381, 0.6283, 0.2568, 0.2388, 0.8394, 0.258, 0.8109, 0.3534, 0.8504, 0.3465, 0.8841, 0.7992, 0.6694, 0.7034, 0.6505, 0.7034, 0.5318, 0.7992, 0.5126, 0.1118, 0.5325, 0.1456, 0.5394, 0.1456, 0.6426, 0.1118, 0.6491, 0.4635, 0.2978, 0.4566, 0.3316, 0.3534, 0.3316, 0.3468, 0.2978, 0.1564, 0.7569, 0.1851, 0.7379, 0.258, 0.8109, 0.2388, 0.8394, 0.3468, 0.2978, 0.3534, 0.3316, 0.2581, 0.3711, 0.2391, 0.3423, 0.1565, 0.4248, 0.1851, 0.444, 0.1456, 0.5394, 0.1118, 0.5325, 0.4834, 0.1968, 0.4645, 0.2926, 0.3458, 0.2925, 0.3266, 0.1968, 0.6283, 0.9252, 0.5739, 0.844, 0.6579, 0.7601, 0.7392, 0.8143, 0.4834, 0.9852, 0.4642, 0.8894, 0.5739, 0.844, 0.6283, 0.9252, 0.5712, 0.3425, 0.552, 0.3711, 0.4566, 0.3316, 0.4635, 0.2978, 0.7992, 0.5126, 0.7034, 0.5318, 0.6581, 0.4221, 0.7392, 0.3677, 0.3266, 0.9852, 0.3455, 0.8894, 0.4642, 0.8894, 0.4834, 0.9852, 0.1817, 0.2568, 0.2361, 0.3379, 0.1521, 0.4218, 0.07082, 0.3677, 0.7392, 0.8143, 0.6579, 0.7601, 0.7034, 0.6505, 0.7992, 0.6694, 0.3544, 0.8455, 0.3728, 0.7543, 0.4378, 0.7541, 0.4556, 0.8455, 0.3544, 0.3365, 0.3722, 0.4278, 0.3123, 0.4528, 0.2608, 0.3752, 0.4556, 0.8455, 0.4378, 0.7541, 0.4977, 0.7292, 0.5492, 0.8068, 0.2608, 0.3752, 0.3123, 0.4528, 0.2665, 0.4988, 0.1892, 0.4468, 0.5492, 0.8068, 0.4977, 0.7292, 0.5435, 0.6832, 0.6208, 0.7352, 0.1892, 0.4468, 0.2665, 0.4988, 0.2417, 0.5588, 0.1505, 0.5403, 0.6208, 0.7352, 0.5435, 0.6832, 0.5683, 0.6231, 0.6595, 0.6416, 0.1505, 0.5403, 0.2417, 0.5588, 0.2418, 0.6238, 0.1505, 0.6416, 0.6595, 0.6416, 0.5683, 0.6231, 0.5682, 0.5582, 0.6595, 0.5404, 0.1505, 0.6416, 0.2418, 0.6238, 0.2668, 0.6837, 0.1892, 0.7351, 0.6595, 0.5404, 0.5682, 0.5582, 0.5432, 0.4983, 0.6208, 0.4468, 0.1892, 0.7351, 0.2668, 0.6837, 0.3128, 0.7295, 0.2608, 0.8067, 0.6208, 0.4468, 0.5432, 0.4983, 0.4972, 0.4524, 0.5492, 0.3752, 0.2608, 0.8067, 0.3128, 0.7295, 0.3728, 0.7543, 0.3544, 0.8455, 0.4556, 0.3365, 0.4372, 0.4277, 0.3722, 0.4278, 0.3544, 0.3365, 0.5683, 0.6231, 0.4767, 0.6051, 0.4766, 0.5766, 0.5682, 0.5582, 0.2418, 0.6238, 0.3334, 0.6054, 0.3443, 0.6317, 0.2668, 0.6837, 0.5682, 0.5582, 0.4766, 0.5766, 0.4657, 0.5503, 0.5432, 0.4983, 0.2668, 0.6837, 0.3443, 0.6317, 0.3645, 0.6518, 0.3128, 0.7295, 0.4972, 0.4524, 0.4455, 0.5302, 0.4191, 0.5193, 0.4372, 0.4277, 0.5432, 0.4983, 0.4657, 0.5503, 0.4455, 0.5302, 0.4972, 0.4524, 0.3128, 0.7295, 0.3645, 0.6518, 0.3909, 0.6627, 0.3728, 0.7543, 0.4372, 0.4277, 0.4191, 0.5193, 0.3906, 0.5194, 0.3722, 0.4278, 0.3728, 0.7543, 0.3909, 0.6627, 0.4194, 0.6626, 0.4378, 0.7541, 0.3722, 0.4278, 0.3906, 0.5194, 0.3643, 0.5303, 0.3123, 0.4528, 0.4378, 0.7541, 0.4194, 0.6626, 0.4457, 0.6516, 0.4977, 0.7292, 0.3123, 0.4528, 0.3643, 0.5303, 0.3442, 0.5505, 0.2665, 0.4988, 0.4977, 0.7292, 0.4457, 0.6516, 0.4658, 0.6314, 0.5435, 0.6832, 0.2665, 0.4988, 0.3442, 0.5505, 0.3333, 0.5769, 0.2417, 0.5588, 0.5435, 0.6832, 0.4658, 0.6314, 0.4767, 0.6051, 0.5683, 0.6231, 0.2417, 0.5588, 0.3333, 0.5769, 0.3334, 0.6054, 0.2418, 0.6238, 0.4457, 0.6516, 0.405, 0.591, 0.4658, 0.6314, 0.3442, 0.5505, 0.405, 0.591, 0.3333, 0.5769, 0.4658, 0.6314, 0.405, 0.591, 0.4767, 0.6051, 0.3333, 0.5769, 0.405, 0.591, 0.3334, 0.6054, 0.4767, 0.6051, 0.405, 0.591, 0.4766, 0.5766, 0.3334, 0.6054, 0.405, 0.591, 0.3443, 0.6317, 0.4766, 0.5766, 0.405, 0.591, 0.4657, 0.5503, 0.3443, 0.6317, 0.405, 0.591, 0.3645, 0.6518, 0.4455, 0.5302, 0.405, 0.591, 0.4191, 0.5193, 0.4657, 0.5503, 0.405, 0.591, 0.4455, 0.5302, 0.3645, 0.6518, 0.405, 0.591, 0.3909, 0.6627, 0.4191, 0.5193, 0.405, 0.591, 0.3906, 0.5194, 0.3909, 0.6627, 0.405, 0.591, 0.4194, 0.6626, 0.3906, 0.5194, 0.405, 0.591, 0.3643, 0.5303, 0.4194, 0.6626, 0.405, 0.591, 0.4457, 0.6516, 0.3643, 0.5303, 0.405, 0.591, 0.3442, 0.5505, 0.7438, 0.3646, 0.7392, 0.3677, 0.6283, 0.2568, 0.6314, 0.2522, 0.8047, 0.5115, 0.7992, 0.5126, 0.7392, 0.3677, 0.7438, 0.3646, 0.8047, 0.6705, 0.7992, 0.6694, 0.7992, 0.5126, 0.8047, 0.5115, 0.7438, 0.8174, 0.7392, 0.8143, 0.7992, 0.6694, 0.8047, 0.6705, 0.6314, 0.9298, 0.6283, 0.9252, 0.7392, 0.8143, 0.7438, 0.8174, 0.4845, 0.9906, 0.4834, 0.9852, 0.6283, 0.9252, 0.6314, 0.9298, 0.3255, 0.9906, 0.3266, 0.9852, 0.4834, 0.9852, 0.4845, 0.9906, 0.5741, 0.3381, 0.5712, 0.3425, 0.4635, 0.2978, 0.4645, 0.2926, 0.1786, 0.9298, 0.1817, 0.9251, 0.3266, 0.9852, 0.3255, 0.9906, 0.4645, 0.2926, 0.4635, 0.2978, 0.3468, 0.2978, 0.3458, 0.2925, 0.3458, 0.2925, 0.3468, 0.2978, 0.2391, 0.3423, 0.2361, 0.3379, 0.06618, 0.8173, 0.07082, 0.8142, 0.1817, 0.9251, 0.1786, 0.9298, 0.2361, 0.3379, 0.2391, 0.3423, 0.1565, 0.4248, 0.1521, 0.4218, 0.1521, 0.4218, 0.1565, 0.4248, 0.1118, 0.5325, 0.1066, 0.5315, 0.005346, 0.6705, 0.01081, 0.6694, 0.07082, 0.8142, 0.06618, 0.8173, 0.1066, 0.5315, 0.1118, 0.5325, 0.1118, 0.6491, 0.1066, 0.6502, 0.1066, 0.6502, 0.1118, 0.6491, 0.1564, 0.7569, 0.1519, 0.7599, 0.005346, 0.5115, 0.01081, 0.5126, 0.01081, 0.6694, 0.005346, 0.6705, 0.1519, 0.7599, 0.1564, 0.7569, 0.2388, 0.8394, 0.2359, 0.8439, 0.2359, 0.8439, 0.2388, 0.8394, 0.3465, 0.8841, 0.3455, 0.8894, 0.06619, 0.3646, 0.07082, 0.3677, 0.01081, 0.5126, 0.005346, 0.5115, 0.3455, 0.8894, 0.3465, 0.8841, 0.4632, 0.8842, 0.4642, 0.8894, 0.4642, 0.8894, 0.4632, 0.8842, 0.5709, 0.8396, 0.5739, 0.844, 0.1786, 0.2521, 0.1817, 0.2568, 0.07082, 0.3677, 0.06619, 0.3646, 0.5739, 0.844, 0.5709, 0.8396, 0.6535, 0.7572, 0.6579, 0.7601, 0.6579, 0.7601, 0.6535, 0.7572, 0.6982, 0.6494, 0.7034, 0.6505, 0.3255, 0.1913, 0.3266, 0.1968, 0.1817, 0.2568, 0.1786, 0.2521, 0.7034, 0.6505, 0.6982, 0.6494, 0.6982, 0.5328, 0.7034, 0.5318, 0.7034, 0.5318, 0.6982, 0.5328, 0.6536, 0.425, 0.6581, 0.4221, 0.4845, 0.1913, 0.4834, 0.1968, 0.3266, 0.1968, 0.3255, 0.1913, 0.6581, 0.4221, 0.6536, 0.425, 0.5712, 0.3425, 0.5741, 0.3381, 0.6314, 0.2522, 0.6283, 0.2568, 0.4834, 0.1968, 0.4845, 0.1913, 0.552, 0.3711, 0.5492, 0.3752, 0.4556, 0.3365, 0.4566, 0.3316, 0.4566, 0.3316, 0.4556, 0.3365, 0.3544, 0.3365, 0.3534, 0.3316, 0.3534, 0.3316, 0.3544, 0.3365, 0.2608, 0.3752, 0.2581, 0.3711, 0.2581, 0.3711, 0.2608, 0.3752, 0.1892, 0.4468, 0.1851, 0.444, 0.1851, 0.444, 0.1892, 0.4468, 0.1505, 0.5403, 0.1456, 0.5394, 0.1456, 0.5394, 0.1505, 0.5403, 0.1505, 0.6416, 0.1456, 0.6426, 0.1456, 0.6426, 0.1505, 0.6416, 0.1892, 0.7351, 0.1851, 0.7379, 0.1851, 0.7379, 0.1892, 0.7351, 0.2608, 0.8067, 0.258, 0.8109, 0.258, 0.8109, 0.2608, 0.8067, 0.3544, 0.8455, 0.3534, 0.8504, 0.3534, 0.8504, 0.3544, 0.8455, 0.4556, 0.8455, 0.4566, 0.8504, 0.4566, 0.8504, 0.4556, 0.8455, 0.5492, 0.8068, 0.5519, 0.8109, 0.5519, 0.8109, 0.5492, 0.8068, 0.6208, 0.7352, 0.6249, 0.7379, 0.6249, 0.7379, 0.6208, 0.7352, 0.6595, 0.6416, 0.6644, 0.6426, 0.6644, 0.6426, 0.6595, 0.6416, 0.6595, 0.5404, 0.6644, 0.5394, 0.6644, 0.5394, 0.6595, 0.5404, 0.6208, 0.4468, 0.6249, 0.4441, 0.6249, 0.4441, 0.6208, 0.4468, 0.5492, 0.3752, 0.552, 0.3711, 0.6283, 0.2568, 0.5741, 0.3381, 0.4645, 0.2926, 0.4834, 0.1968, 0.9844, 0.9975, 0.831, 0.9975, 0.831, 0.873, 0.9844, 0.873])
me_cylinder.materials.append(mat_material_001)
me_cylinder.use_remesh_preserve_volume = False
me_cylinder.use_remesh_preserve_attributes = False
me_cylinder.use_mirror_vertex_groups = False
me_cylinder.update()

# ---- objects
ob_cylinder = bpy.data.objects.new('Cylinder', me_cylinder)

# ---- transforms, parenting, visibility, modifiers, constraints
ob_cylinder.location = (0.0, 0.0, 0.0)
ob_cylinder.lineart.crease_threshold = 0.0

# ---- collection membership
col_collection.objects.link(ob_cylinder)

# ---- scene / render settings (as saved in the file)
scene.frame_start = 1; scene.frame_end = 250; scene.frame_set(1)
scene.render.engine = 'BLENDER_EEVEE_NEXT'
scene.cycles.use_denoising = False
scene.cycles.samples = 128
scene.cycles.sampling_pattern = 'TABULATED_SOBOL'
scene.cycles.use_adaptive_sampling = False
scene.cycles.use_light_tree = False
scene.view_settings.view_transform = 'Filmic'
bpy.context.view_layer.update()

# ---- added for rendering (the .blend has no active camera and no usable light): camera, sun
cam_auto = bpy.data.cameras.new('AutoCamera')
cam_auto.lens = 50.0
cam_auto.sensor_width = 36.0
cam_auto.clip_end = 1000.0
ob_auto_camera = bpy.data.objects.new('AutoCamera', cam_auto)
scene.collection.objects.link(ob_auto_camera)
ob_auto_camera.location = (2.65751, -3.18901, 2.126)
ob_auto_camera.rotation_euler = (1.09748, -7.21219e-08, 0.694738)
scene.camera = ob_auto_camera
light_auto_sun = bpy.data.lights.new('AutoSun', 'SUN')
light_auto_sun.energy = 3.0
light_auto_sun.angle = 0.0523599
ob_auto_sun = bpy.data.objects.new('AutoSun', light_auto_sun)
scene.collection.objects.link(ob_auto_sun)
ob_auto_sun.rotation_euler = (0.872665, 0.174533, 0.523599)
bpy.context.view_layer.update()
